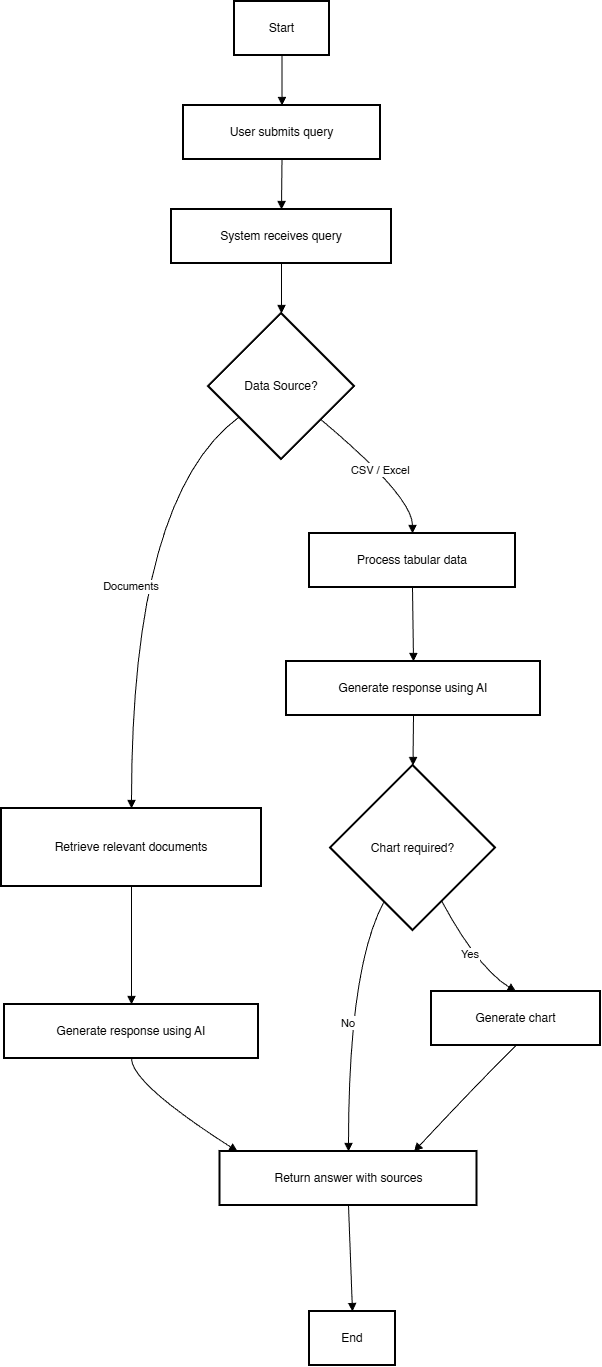

The diagram above was exported from draw.io. Its source (the exported page's mxGraphModel, read from the mxfile embedded in the PNG):
<mxGraphModel dx="1584" dy="-68" grid="1" gridSize="10" guides="1" tooltips="1" connect="1" arrows="1" fold="1" page="1" pageScale="1" pageWidth="1100" pageHeight="900" math="0" shadow="0">
  <root>
    <mxCell id="0" />
    <mxCell id="1" parent="0" />
    <mxCell id="HiICGn6Ga8mzvG4ZgWVg-17" parent="1" style="whiteSpace=wrap;strokeWidth=2;" value="Start" vertex="1">
      <mxGeometry height="54" width="95" x="253" y="1100" as="geometry" />
    </mxCell>
    <mxCell id="HiICGn6Ga8mzvG4ZgWVg-18" parent="1" style="whiteSpace=wrap;strokeWidth=2;" value="User submits query" vertex="1">
      <mxGeometry height="54" width="197" x="202" y="1204" as="geometry" />
    </mxCell>
    <mxCell id="HiICGn6Ga8mzvG4ZgWVg-19" parent="1" style="whiteSpace=wrap;strokeWidth=2;" value="System receives query" vertex="1">
      <mxGeometry height="54" width="220" x="190" y="1308" as="geometry" />
    </mxCell>
    <mxCell id="HiICGn6Ga8mzvG4ZgWVg-20" parent="1" style="rhombus;strokeWidth=2;whiteSpace=wrap;" value="Data Source?" vertex="1">
      <mxGeometry height="146" width="146" x="227" y="1412" as="geometry" />
    </mxCell>
    <mxCell id="HiICGn6Ga8mzvG4ZgWVg-21" parent="1" style="whiteSpace=wrap;strokeWidth=2;" value="Retrieve relevant documents" vertex="1">
      <mxGeometry height="78" width="260" x="20" y="1907" as="geometry" />
    </mxCell>
    <mxCell id="HiICGn6Ga8mzvG4ZgWVg-22" parent="1" style="whiteSpace=wrap;strokeWidth=2;" value="Generate response using AI" vertex="1">
      <mxGeometry height="54" width="254" x="23" y="2103" as="geometry" />
    </mxCell>
    <mxCell id="HiICGn6Ga8mzvG4ZgWVg-23" parent="1" style="whiteSpace=wrap;strokeWidth=2;" value="Return answer with sources" vertex="1">
      <mxGeometry height="54" width="257" x="238.5" y="2250" as="geometry" />
    </mxCell>
    <mxCell id="HiICGn6Ga8mzvG4ZgWVg-24" parent="1" style="whiteSpace=wrap;strokeWidth=2;" value="Process tabular data" vertex="1">
      <mxGeometry height="54" width="206" x="328" y="1632" as="geometry" />
    </mxCell>
    <mxCell id="HiICGn6Ga8mzvG4ZgWVg-25" parent="1" style="whiteSpace=wrap;strokeWidth=2;" value="Generate response using AI" vertex="1">
      <mxGeometry height="54" width="254" x="305" y="1760" as="geometry" />
    </mxCell>
    <mxCell id="HiICGn6Ga8mzvG4ZgWVg-26" parent="1" style="rhombus;strokeWidth=2;whiteSpace=wrap;" value="Chart required?" vertex="1">
      <mxGeometry height="165" width="165" x="349" y="1864" as="geometry" />
    </mxCell>
    <mxCell id="HiICGn6Ga8mzvG4ZgWVg-27" parent="1" style="whiteSpace=wrap;strokeWidth=2;" value="Generate chart" vertex="1">
      <mxGeometry height="54" width="169" x="450" y="2090" as="geometry" />
    </mxCell>
    <mxCell id="HiICGn6Ga8mzvG4ZgWVg-28" parent="1" style="whiteSpace=wrap;strokeWidth=2;" value="End" vertex="1">
      <mxGeometry height="54" width="86" x="328" y="2410" as="geometry" />
    </mxCell>
    <mxCell id="HiICGn6Ga8mzvG4ZgWVg-29" edge="1" parent="1" source="HiICGn6Ga8mzvG4ZgWVg-17" style="curved=1;startArrow=none;endArrow=block;exitX=0.5;exitY=1;entryX=0.5;entryY=0;rounded=0;" target="HiICGn6Ga8mzvG4ZgWVg-18" value="">
      <mxGeometry relative="1" as="geometry">
        <Array as="points" />
      </mxGeometry>
    </mxCell>
    <mxCell id="HiICGn6Ga8mzvG4ZgWVg-30" edge="1" parent="1" source="HiICGn6Ga8mzvG4ZgWVg-18" style="curved=1;startArrow=none;endArrow=block;exitX=0.5;exitY=1;entryX=0.5;entryY=0;rounded=0;" target="HiICGn6Ga8mzvG4ZgWVg-19" value="">
      <mxGeometry relative="1" as="geometry">
        <Array as="points" />
      </mxGeometry>
    </mxCell>
    <mxCell id="HiICGn6Ga8mzvG4ZgWVg-31" edge="1" parent="1" source="HiICGn6Ga8mzvG4ZgWVg-19" style="curved=1;startArrow=none;endArrow=block;exitX=0.5;exitY=1;entryX=0.5;entryY=0;rounded=0;" target="HiICGn6Ga8mzvG4ZgWVg-20" value="">
      <mxGeometry relative="1" as="geometry">
        <Array as="points" />
      </mxGeometry>
    </mxCell>
    <mxCell id="HiICGn6Ga8mzvG4ZgWVg-32" edge="1" parent="1" source="HiICGn6Ga8mzvG4ZgWVg-20" style="curved=1;startArrow=none;endArrow=block;exitX=0;exitY=0.86;entryX=0.5;entryY=0;rounded=0;" target="HiICGn6Ga8mzvG4ZgWVg-21" value="Documents">
      <mxGeometry relative="1" as="geometry">
        <Array as="points">
          <mxPoint x="150" y="1595" />
        </Array>
      </mxGeometry>
    </mxCell>
    <mxCell id="HiICGn6Ga8mzvG4ZgWVg-33" edge="1" parent="1" source="HiICGn6Ga8mzvG4ZgWVg-21" style="curved=1;startArrow=none;endArrow=block;exitX=0.5;exitY=1;entryX=0.5;entryY=-0.01;rounded=0;" target="HiICGn6Ga8mzvG4ZgWVg-22" value="">
      <mxGeometry relative="1" as="geometry">
        <Array as="points" />
      </mxGeometry>
    </mxCell>
    <mxCell id="HiICGn6Ga8mzvG4ZgWVg-34" edge="1" parent="1" source="HiICGn6Ga8mzvG4ZgWVg-22" style="curved=1;startArrow=none;endArrow=block;exitX=0.5;exitY=0.99;entryX=0.06;entryY=-0.01;rounded=0;" target="HiICGn6Ga8mzvG4ZgWVg-23" value="">
      <mxGeometry relative="1" as="geometry">
        <Array as="points">
          <mxPoint x="150" y="2182" />
        </Array>
      </mxGeometry>
    </mxCell>
    <mxCell id="HiICGn6Ga8mzvG4ZgWVg-35" edge="1" parent="1" source="HiICGn6Ga8mzvG4ZgWVg-20" style="curved=1;startArrow=none;endArrow=block;exitX=1;exitY=0.92;entryX=0.5;entryY=-0.01;rounded=0;" target="HiICGn6Ga8mzvG4ZgWVg-24" value="CSV / Excel">
      <mxGeometry relative="1" as="geometry">
        <Array as="points">
          <mxPoint x="431" y="1595" />
        </Array>
      </mxGeometry>
    </mxCell>
    <mxCell id="HiICGn6Ga8mzvG4ZgWVg-36" edge="1" parent="1" source="HiICGn6Ga8mzvG4ZgWVg-24" style="curved=1;startArrow=none;endArrow=block;exitX=0.5;exitY=0.99;entryX=0.5;entryY=-0.01;rounded=0;" target="HiICGn6Ga8mzvG4ZgWVg-25" value="">
      <mxGeometry relative="1" as="geometry">
        <Array as="points" />
      </mxGeometry>
    </mxCell>
    <mxCell id="HiICGn6Ga8mzvG4ZgWVg-37" edge="1" parent="1" source="HiICGn6Ga8mzvG4ZgWVg-25" style="curved=1;startArrow=none;endArrow=block;exitX=0.5;exitY=0.99;entryX=0.5;entryY=0;rounded=0;" target="HiICGn6Ga8mzvG4ZgWVg-26" value="">
      <mxGeometry relative="1" as="geometry">
        <Array as="points" />
      </mxGeometry>
    </mxCell>
    <mxCell id="HiICGn6Ga8mzvG4ZgWVg-38" edge="1" parent="1" source="HiICGn6Ga8mzvG4ZgWVg-26" style="curved=1;startArrow=none;endArrow=block;exitX=0.77;exitY=1;entryX=0.5;entryY=-0.01;rounded=0;" target="HiICGn6Ga8mzvG4ZgWVg-27" value="Yes">
      <mxGeometry relative="1" as="geometry">
        <Array as="points">
          <mxPoint x="496" y="2066" />
        </Array>
      </mxGeometry>
    </mxCell>
    <mxCell id="HiICGn6Ga8mzvG4ZgWVg-39" edge="1" parent="1" source="HiICGn6Ga8mzvG4ZgWVg-26" style="curved=1;startArrow=none;endArrow=block;exitX=0.23;exitY=1;entryX=0.5;entryY=-0.01;rounded=0;" target="HiICGn6Ga8mzvG4ZgWVg-23" value="No">
      <mxGeometry relative="1" as="geometry">
        <Array as="points">
          <mxPoint x="367" y="2066" />
        </Array>
      </mxGeometry>
    </mxCell>
    <mxCell id="HiICGn6Ga8mzvG4ZgWVg-40" edge="1" parent="1" source="HiICGn6Ga8mzvG4ZgWVg-27" style="curved=1;startArrow=none;endArrow=block;exitX=0.5;exitY=0.99;entryX=0.76;entryY=-0.01;rounded=0;" target="HiICGn6Ga8mzvG4ZgWVg-23" value="">
      <mxGeometry relative="1" as="geometry">
        <Array as="points">
          <mxPoint x="496" y="2182" />
        </Array>
      </mxGeometry>
    </mxCell>
    <mxCell id="HiICGn6Ga8mzvG4ZgWVg-41" edge="1" parent="1" source="HiICGn6Ga8mzvG4ZgWVg-23" style="curved=1;startArrow=none;endArrow=block;exitX=0.5;exitY=0.99;entryX=0.5;entryY=-0.01;rounded=0;" target="HiICGn6Ga8mzvG4ZgWVg-28" value="">
      <mxGeometry relative="1" as="geometry">
        <Array as="points" />
      </mxGeometry>
    </mxCell>
  </root>
</mxGraphModel>